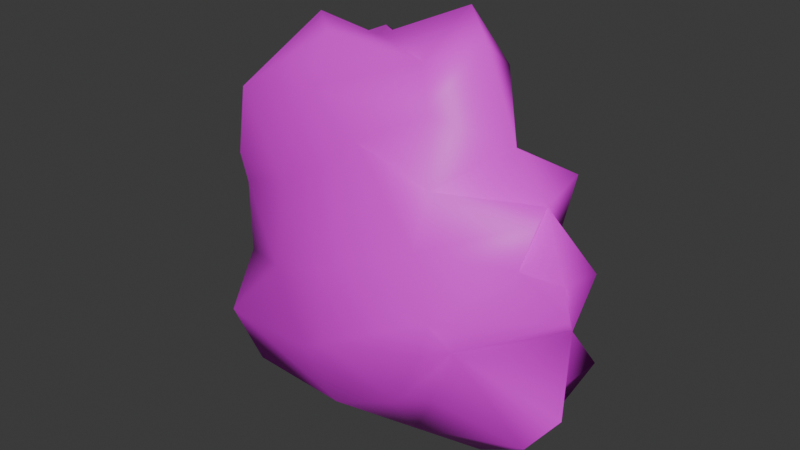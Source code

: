 # Source: blite.blend  (saved by Blender 4.0.36; exported with 4.5.12 LTS)
import bpy
from mathutils import Matrix  # noqa: F401  (used for matrix-valued properties, if any)

bpy.ops.wm.read_factory_settings(use_empty=True)
scene = bpy.context.scene
scene.name = 'Scene'

# ---- collections
col_collection = bpy.data.collections.new('Collection'); scene.collection.children.link(col_collection)

# ---- images (referenced by path relative to the original .blend; pixels are not part of the script)
import os
ASSET_DIR = os.environ.get("B2B_ASSET_DIR", "")  # directory of the original .blend (textures are referenced by path, not embedded)
HERE = os.path.dirname(os.path.abspath(__file__))  # packed textures are extracted next to this script under _unpacked/

def load_image(name, relpath, width, height, colorspace="sRGB"):
    """Load a texture the original file referenced (path relative to the .blend, or extracted next to this script)."""
    p = next((c for c in (os.path.join(HERE, relpath), os.path.join(ASSET_DIR, relpath)) if relpath and os.path.exists(c)), "")
    if p:
        img = bpy.data.images.load(p, check_existing=True)
        img.name = name
    else:  # same state as the original file: an image datablock whose file is absent (Cycles renders it pink)
        img = bpy.data.images.new(name, width, height)
        img.source = "FILE"
        img.filepath = "//" + (relpath or name)
    img.colorspace_settings.name = colorspace
    return img
img_untitled_001 = load_image('Untitled.001', '.', 1024, 1024, 'sRGB')

# ---- materials (node trees are filled in below, after node groups)
mat_material_005 = bpy.data.materials.new('Material.005')
mat_material_005.use_transparent_shadow = False
mat_material_005.diffuse_color = (0.2055, 0.02539, 0.8002, 1.0)
mat_material_005.roughness = 0.5

# ---- material node trees
mat_material_005.use_nodes = True; mat_material_005.node_tree.nodes.clear()
_N = mat_material_005.node_tree.nodes; _L = mat_material_005.node_tree.links
n0 = _N.new('ShaderNodeBsdfPrincipled'); n0.name = 'Principled BSDF'; n0.location = (10, 300)
n0.inputs[3].default_value = 1.45
n1 = _N.new('ShaderNodeOutputMaterial'); n1.name = 'Material Output'; n1.location = (300, 300)
n2 = _N.new('ShaderNodeNormalMap'); n2.name = 'Normal Map'; n2.location = (-300, -300)
n2.label = 'Normal/Map'
n2.inputs[0].default_value = 0.0
n3 = _N.new('ShaderNodeTexImage'); n3.name = 'Image Texture'; n3.location = (-300, 600)
n3.image = img_untitled_001
_L.new(n0.outputs[0], n1.inputs[0])
_L.new(n2.outputs[0], n0.inputs[5])
_L.new(n3.outputs[0], n0.inputs[0])
n1.is_active_output = True

# ---- world
world_world = bpy.data.worlds.new('World'); scene.world = world_world
world_world.use_nodes = True; world_world.node_tree.nodes.clear()
_N = world_world.node_tree.nodes; _L = world_world.node_tree.links
n0 = _N.new('ShaderNodeOutputWorld'); n0.name = 'World Output'; n0.location = (300, 300)
n1 = _N.new('ShaderNodeBackground'); n1.name = 'Background'; n1.location = (10, 300)
n1.inputs[0].default_value = (0.05088, 0.05088, 0.05088, 1.0)
_L.new(n1.outputs[0], n0.inputs[0])
n0.is_active_output = True
world_world.color = (0.05088, 0.05088, 0.05088)
world_world.use_sun_shadow = False
world_world.sun_shadow_jitter_overblur = 0.0

# ---- meshes
me_icosphere = bpy.data.meshes.new('Icosphere')
me_icosphere.from_pydata([(-0.8405, -0.232, 0.7007), (-0.9257, -0.2958, -0.311), (0.7047, 0.2106, 0.9331), (-0.4954, 0.4123, 1.222), (-0.7492, 0.3903, 0.09135), (1.161, 0.07282, -0.1794), (0.1223, 0.4926, 0.1548), (-0.4421, -0.3789, 0.1864), (-0.02297, -0.3798, -0.5152), (1.058, 0.004466, -0.3872), (-0.6742, 0.1859, 1.187), (-0.8556, 0.1133, -0.08355), (-0.8431, 0.1785, 0.455), (-0.7097, 0.3805, 0.7815), (0.3867, 0.3252, 0.7681), (0.6937, 0.5042, 0.1703), (-0.2731, 0.5527, 0.04279), (0.0001967, 0.5884, -0.1278), (1.041, -0.2701, 0.6403), (1.033, 0.2133, 0.9564), (-1.076, -0.1017, -0.3531), (-0.2685, 0.1202, -0.452), (-0.125, 0.299, 1.053), (-0.5957, 0.3917, 1.072), (0.1585, -0.3856, 1.079), (-0.847, -0.1792, 0.4997), (-0.1333, 0.1251, 1.428), (0.09361, 0.04934, -0.4886), (0.5403, 0.3779, 1.013), (-0.2093, 0.6217, -0.1166), (-0.3198, 0.4411, -0.4271), (1.249, 0.08062, 0.5519), (1.17, 0.0391, 0.2209), (-0.9962, 0.1696, 0.1269), (-0.4222, 0.01314, 1.526), (0.8078, -0.452, 0.19), (-0.1775, -0.4542, -0.1883), (-0.2772, -0.4446, 0.7463), (-0.2132, -0.3501, 1.251), (-0.1716, 0.3571, 1.29), (-0.2654, 0.4108, 1.338), (-0.3825, 0.4263, 1.326), (-0.01962, -0.4976, 0.3708), (0.4012, -0.186, 1.483), (-0.9354, 0.02487, 0.9736), (0.3625, -0.164, -0.6338), (-0.3102, 0.3557, 1.137), (-0.8712, 0.4591, 0.5012), (-0.0261, 0.1248, -0.4855), (0.4123, 0.5527, 0.1971), (-0.3394, 0.467, 0.7899), (-0.7272, 0.5693, -0.1341), (-0.07983, 0.2351, -0.355), (-0.193, -0.1786, 1.511), (-0.6541, 0.3722, 1.282), (-0.5437, 0.02673, -0.528), (0.8718, 0.1684, 0.1469), (0.5265, 0.1078, -0.3217), (-0.313, 0.4517, -0.1637), (-0.6172, 0.3613, -0.2383), (-0.04623, 0.4864, 0.8234), (0.7741, 0.3595, 0.6511), (0.6815, 0.3474, 0.4435), (0.9096, 0.02741, -0.5376), (-0.6492, -0.05151, -0.2662), (-0.8804, 0.3056, -0.3357), (0.03697, 0.3679, 1.436), (0.4336, 0.1419, 1.684), (1.022, 0.09737, 0.6715), (-0.5138, 0.1274, -0.3526), (-1.013, -0.007248, 0.248), (-0.2709, 0.1204, 1.414), (1.211, -0.06743, -0.2386), (1.116, -0.2474, -0.3484), (0.7376, -0.5545, 0.367), (0.7186, -0.6116, 0.1995), (0.09131, -0.5845, 0.0111), (1.263, -0.1541, 0.4001), (0.646, -0.005515, 1.55), (-0.8998, -0.1247, 1.043), (-0.7919, 0.06885, 1.225), (-0.006158, -0.2383, -0.5026), (-0.7767, -0.001366, 0.6907), (-0.9011, 0.0834, -0.3466), (0.7187, -0.04328, -0.6756), (-0.05961, 0.3388, 0.9645), (0.6329, 0.193, -0.03423), (0.454, 0.4775, -0.3263), (-0.1442, 0.6605, 0.1468), (-0.4622, 0.5694, 0.621), (-0.6337, 0.5189, 1.036), (-0.08002, 0.5947, 0.4997), (0.1095, 0.538, 0.9383), (0.2409, 0.3514, 0.492), (-0.834, 0.3016, -0.1344), (-0.67, 0.185, 0.9113), (-0.1471, 0.3296, 1.186), (0.5557, 0.2122, 1.122), (1.255, 0.1362, 0.02539), (-0.1768, 0.08806, -0.7745), (-0.3306, -0.2298, -0.4838), (-0.6683, -0.3231, -0.5311), (-0.8778, -0.1483, 0.05041), (-0.4445, 0.2165, 1.325), (0.799, 0.03099, 1.09), (1.032, -0.03902, 0.8805), (1.095, -0.2119, 0.8819), (0.628, -0.3589, -0.2193), (0.4808, -0.4882, -0.2236), (0.5125, -0.2888, 1.278), (0.649, -0.5603, 0.7168), (0.5742, -0.3376, 0.9272), (0.2517, 0.2459, 1.449), (0.5822, 0.2624, 1.388), (0.9629, 0.2569, 0.7385), (-0.4907, 0.3509, 1.288), (-0.8901, 0.3207, 0.7007), (-0.3971, 0.4403, 0.4151), (-0.5664, 0.414, 0.4218), (0.2646, 0.4206, -0.5325), (0.3468, 0.3808, -0.01741), (1.139, 0.005762, -0.1211), (1.164, -0.04991, 0.5046), (0.2743, 0.3393, 0.961), (-0.9903, 0.3289, -0.01285), (-0.7532, 0.1373, -0.2908), (-0.238, -0.02869, -0.7175), (-0.3051, 0.3858, 1.385), (-0.2476, 0.4043, 1.354), (-0.3244, 0.4213, 1.341), (-0.1995, 0.3789, 1.345), (-0.4393, 0.4221, 1.283), (-0.2568, 0.375, 1.237), (-0.2781, 0.3858, 1.277)], [], [(42, 110, 24), (24, 37, 42), (7, 42, 37), (76, 42, 7), (43, 109, 78), (104, 109, 111), (79, 44, 0), (34, 79, 53), (80, 79, 34), (45, 8, 81), (31, 122, 32), (105, 122, 31), (43, 67, 26), (1, 20, 64), (45, 84, 73), (84, 45, 27), (2, 114, 14), (114, 61, 14), (22, 85, 46), (85, 22, 123), (60, 50, 85), (118, 47, 13), (48, 21, 52), (30, 21, 59), (30, 52, 21), (52, 30, 58), (9, 56, 5), (56, 86, 15), (15, 86, 120), (57, 87, 86), (48, 119, 57), (119, 120, 87), (52, 120, 119), (52, 58, 17), (58, 30, 59), (29, 58, 16), (51, 58, 59), (58, 51, 16), (16, 117, 88), (117, 91, 88), (20, 102, 11, 83), (118, 89, 117), (89, 118, 50), (90, 23, 50), (50, 60, 91), (123, 92, 85), (14, 28, 2), (14, 123, 28), (49, 62, 15), (61, 62, 14), (68, 62, 61), (68, 56, 62), (62, 56, 15), (57, 84, 27), (57, 27, 48), (69, 21, 55), (21, 69, 59), (65, 125, 11), (59, 69, 65), (69, 125, 65), (33, 124, 11), (4, 94, 124), (4, 47, 118), (12, 47, 4), (82, 116, 12), (13, 116, 95), (10, 54, 95), (23, 54, 3), (95, 23, 13), (127, 103, 26), (112, 66, 26), (112, 113, 97), (97, 28, 123), (105, 68, 19), (68, 114, 19), (61, 114, 68), (31, 68, 105), (48, 99, 21), (81, 99, 27), (8, 100, 81), (69, 55, 64), (101, 100, 8), (101, 64, 55), (124, 94, 11), (4, 124, 12), (102, 70, 33), (94, 65, 11), (25, 70, 102), (82, 25, 0), (12, 70, 82), (128, 130, 127), (40, 132, 128), (80, 34, 71), (26, 53, 43), (71, 34, 26), (2, 104, 19), (106, 105, 111), (105, 106, 18), (121, 98, 32), (72, 73, 9), (73, 107, 45), (9, 73, 84), (45, 108, 8), (76, 36, 108), (36, 76, 7), (1, 36, 7), (102, 1, 7), (7, 25, 102), (37, 25, 7), (79, 38, 53), (38, 37, 24), (109, 38, 24), (107, 108, 45), (35, 75, 108), (76, 74, 42), (108, 75, 76), (111, 109, 24), (18, 110, 74), (110, 106, 111), (88, 91, 6), (17, 29, 16), (16, 88, 17), (49, 15, 120), (67, 112, 26), (46, 132, 22), (23, 90, 13), (113, 67, 78), (112, 67, 113), (19, 114, 2), (26, 66, 39), (127, 115, 103), (115, 131, 3), (40, 133, 129), (4, 118, 51), (47, 116, 13), (13, 90, 50), (93, 49, 6), (29, 17, 58), (17, 120, 52), (120, 86, 87), (5, 98, 121), (72, 121, 32), (5, 121, 9), (121, 72, 9), (84, 63, 9), (122, 77, 32), (66, 97, 123), (33, 70, 12), (125, 83, 11), (99, 126, 21), (126, 100, 21), (127, 129, 41), (130, 127, 26), (110, 42, 74), (18, 74, 77), (35, 77, 74), (32, 77, 35), (104, 78, 109), (79, 80, 44), (10, 44, 80), (102, 20, 1), (122, 105, 18, 77), (27, 45, 81), (44, 10, 95, 82), (43, 78, 67), (0, 44, 82), (23, 3, 46, 85), (20, 83, 64), (118, 117, 16, 51), (50, 23, 85), (63, 57, 86, 9), (9, 86, 56), (57, 119, 87), (52, 119, 48), (88, 6, 17), (4, 51, 59), (91, 117, 50), (50, 117, 89), (13, 50, 118), (14, 93, 60), (6, 91, 93), (93, 91, 60), (85, 92, 60), (60, 92, 14), (14, 92, 123), (14, 62, 93), (49, 93, 62), (68, 32, 56), (32, 98, 56), (96, 66, 123, 22), (57, 63, 84), (4, 59, 94), (65, 94, 59), (12, 116, 47), (82, 95, 116), (95, 54, 23), (97, 113, 104, 2), (66, 96, 39), (26, 103, 71), (78, 104, 113), (39, 130, 132, 96), (2, 28, 97), (68, 31, 32), (5, 56, 98), (125, 69, 64), (27, 99, 48), (81, 126, 99), (81, 100, 126), (64, 101, 1), (55, 100, 101), (12, 124, 33), (11, 102, 33), (82, 70, 25), (10, 103, 54), (10, 71, 103), (128, 132, 130), (132, 22, 96), (3, 54, 103, 24), (1, 101, 8, 36), (10, 80, 71), (26, 34, 53), (105, 19, 104), (111, 105, 104), (32, 35, 72), (35, 73, 72), (35, 107, 73), (8, 108, 36), (37, 38, 79, 0), (37, 0, 25), (38, 109, 43, 53), (132, 46, 3, 131), (35, 108, 107), (35, 74, 75), (76, 75, 74), (110, 111, 24), (18, 106, 110), (132, 131, 41, 129), (41, 131, 115, 127), (132, 129, 40), (46, 3, 131, 133), (133, 131, 41, 129), (133, 130, 39, 96), (40, 128, 133), (130, 133, 128), (96, 22, 46, 133), (127, 128, 40, 129), (120, 17, 6), (49, 120, 6), (112, 97, 66), (125, 64, 83), (21, 100, 55), (39, 130, 26)])
me_icosphere.polygons.foreach_set('use_smooth', [True] * 252)
_uv = me_icosphere.uv_layers.new(name='UVMap')
_uv.uv.foreach_set('vector', [0.2274, 0.5318, 0.311, 0.6256, 0.2166, 0.6208, 0.229, 0.6241, 0.1961, 0.58, 0.2398, 0.5351, 0.1883, 0.4635, 0.2308, 0.5197, 0.1871, 0.5647, 0.7611, 0.2026, 0.7223, 0.2433, 0.7143, 0.1649, 0.5904, 0.6304, 0.5905, 0.6073, 0.6344, 0.6202, 0.5704, 0.2403, 0.5594, 0.294, 0.5572, 0.2063, -0.005353, 0.4146, -0.04223, 0.3787, 0.03449, 0.3892, 0.02753, 0.4553, 0.0639, 0.4031, 0.04121, 0.5496, -0.06455, 0.5312, -0.01017, 0.5057, -0.04654, 0.558, 0.5601, 0.5931, 0.5733, 0.6439, 0.5382, 0.6541, 0.7442, 0.7805, 0.7858, 0.8259, 0.7326, 0.8618, 0.838, 0.7733, 0.8069, 0.813, 0.7654, 0.7676, 0.6038, 0.2021, 0.6414, 0.1677, 0.6679, 0.2793, 0.326, 0.3611, 0.2943, 0.4024, 0.2931, 0.3268, -0.001976, 0.2445, -0.04205, 0.1856, 0.008043, 0.1201, 0.635, 0.4397, 0.6224, 0.5135, 0.5797, 0.5314, 0.01655, 0.7169, 0.02476, 0.6518, 0.04635, 0.7379, 0.02845, 0.6455, 0.04488, 0.6603, 0.05003, 0.7315, 0.3747, 0.7215, 0.3641, 0.7187, 0.3765, 0.6895, 0.6621, 0.6351, 0.6716, 0.6527, 0.6355, 0.6354, 0.667, 0.6014, 0.6954, 0.6071, 0.6676, 0.6284, 0.7405, 0.892, 0.7933, 0.8398, 0.7955, 0.9173, 0.314, 0.1793, 0.3043, 0.2317, 0.291, 0.1963, 0.1565, 0.1944, 0.2328, 0.2078, 0.2016, 0.2396, 0.1702, 0.1986, 0.2333, 0.1767, 0.2465, 0.212, 0.3378, 0.6946, 0.3261, 0.6115, 0.3795, 0.6842, 0.4394, 0.5678, 0.4443, 0.5335, 0.4609, 0.5714, 0.9307, 0.3023, 0.9113, 0.3046, 0.9294, 0.2152, 0.9219, 0.232, 0.9037, 0.3215, 0.8536, 0.3019, 0.321, 0.6845, 0.3729, 0.6465, 0.326, 0.7297, 0.2854, 0.6168, 0.3347, 0.5949, 0.3117, 0.6687, 0.8093, -0.0311, 0.7288, 0.04844, 0.7671, -0.04348, 0.8111, 0.07392, 0.7234, 0.07404, 0.804, -0.005505, 0.5197, 0.8763, 0.4841, 0.8879, 0.4838, 0.8081, 0.6734, 0.2003, 0.7375, 0.2806, 0.6577, 0.2347, 0.828, 0.2151, 0.77, 0.2169, 0.7724, 0.177, 0.5498, 0.5667, 0.5506, 0.6567, 0.526, 0.652, 0.7072, 0.1034, 0.7116, 0.001127, 0.7423, 0.1163, 0.7023, 0.08513, 0.6701, 0.05533, 0.763, 0.06514, 0.6314, 0.06135, 0.671, 0.0109, 0.7243, 0.07116, 0.721, 0.3795, 0.7291, 0.2818, 0.7521, 0.287, 0.7452, 0.3454, 0.9191, 0.6586, 0.9343, 0.5945, 0.9366, 0.6707, 0.9957, 0.4742, 0.9806, 0.5382, 0.9631, 0.5261, 0.5919, 0.4729, 0.5911, 0.5474, 0.554, 0.5586, 0.4165, 0.02516, 0.4245, 0.03785, 0.3571, 0.0113, 0.7557, 0.3596, 0.7932, 0.305, 0.7974, 0.3664, 0.9557, 0.2204, 0.9689, 0.1661, 0.9703, 0.2288, 0.9632, 0.2776, 0.9413, 0.2644, 0.9764, 0.2233, 0.3587, 0.1515, 0.4109, 0.1666, 0.3385, 0.1787, 0.02351, 0.6758, 0.06098, 0.6991, 0.02866, 0.747, 0.9534, 0.3201, 0.9341, 0.285, 0.9551, 0.2625, 0.4768, 0.1709, 0.4408, 0.1917, 0.4514, 0.1325, 0.3852, 0.1307, 0.3746, 0.1899, 0.3128, 0.1428, 0.5516, 0.8512, 0.5725, 0.7834, 0.5903, 0.8733, 0.294, 0.1305, 0.3015, 0.1827, 0.2862, 0.2015, 0.9599, 0.757, 0.9367, 0.7441, 0.958, 0.6995, 0.3035, 0.1986, 0.2959, 0.2334, 0.2722, 0.2304, 0.3225, 0.395, 0.3498, 0.475, 0.3225, 0.5024, 0.2895, 0.2313, 0.3133, 0.2343, 0.2515, 0.3222, 0.2087, 0.362, 0.2062, 0.3903, 0.1468, 0.4499, 0.7374, 0.4897, 0.7623, 0.4434, 0.7725, 0.5017, 0.836, 0.8551, 0.8091, 0.8435, 0.8507, 0.765, 0.7185, 0.8838, 0.8016, 0.8593, 0.7489, 0.9115, 0.9053, 0.6265, 0.9414, 0.5486, 0.9433, 0.6347, 0.4719, 0.4061, 0.5414, 0.3803, 0.4985, 0.4293, 0.4472, 0.3471, 0.4824, 0.3723, 0.4188, 0.3536, 0.1893, 0.7059, 0.1977, 0.6396, 0.204, 0.723, 0.02911, 0.8774, -0.0009427, 0.9071, -0.004036, 0.8728, 0.4441, 0.3459, 0.4511, 0.3083, 0.4725, 0.3394, 0.412, 0.5725, 0.5328, 0.4786, 0.5579, 0.5344, 0.8608, 0.07375, 0.8593, 0.02097, 0.9127, 0.04783, 0.9256, 0.9585, 0.9383, 0.9071, 0.9839, 0.9585, 0.8284, 0.8839, 0.8326, 0.8284, 0.8897, 0.8834, 0.9678, 0.4363, 0.9751, 0.4124, 0.9857, 0.4418, 0.9875, 0.393, 1.007, 0.388, 0.9981, 0.4224, 0.7703, 0.3391, 0.8014, 0.3012, 0.8054, 0.365, 0.9198, 0.2134, 0.8706, 0.2506, 0.8568, 0.2092, 0.6196, 0.8499, 0.6218, 0.7826, 0.6486, 0.8524, 0.1396, 0.7517, 0.06041, 0.7206, 0.1471, 0.6949, 0.2047, 0.7575, 0.2147, 0.7564, 0.2356, 0.7212, 0.3225, 0.8506, 0.3456, 0.8191, 0.3624, 0.8749, 0.1254, 0.8514, 0.1823, 0.8101, 0.1996, 0.8284, 0.06851, 0.8648, 0.06926, 0.8223, 0.0654, 0.7948, 0.8618, 0.6316, 0.8906, 0.6826, 0.8612, 0.6954, 0.2753, 0.6437, 0.2602, 0.7148, 0.2228, 0.6265, 0.8646, -0.0007478, 0.8635, -0.0539, 0.8859, -0.09219, 0.6844, 0.7465, 0.7109, 0.6496, 0.7118, 0.7586, 0.4653, 0.4839, 0.5244, 0.531, 0.4636, 0.5453, 0.8137, 0.1259, 0.8204, 0.1034, 0.8262, 0.1359, 0.4322, 0.4191, 0.4565, 0.4797, 0.4056, 0.3958, 0.1443, 0.7793, 0.1371, 0.784, 0.14, 0.7789, 0.09167, 0.79, 0.09025, 0.8071, 0.08739, 0.7896, 0.3242, 0.861, 0.2981, 0.7907, 0.3366, 0.785, 0.9879, 0.804, 0.9658, 0.8498, 0.9639, 0.7928, 0.3579, 0.4306, 0.3731, 0.3933, 0.3489, 0.4771, 0.8611, 0.2255, 0.8385, 0.2178, 0.8565, 0.1459, 0.5941, 0.4529, 0.6272, 0.5367, 0.6208, 0.5624, 0.8743, 0.5166, 0.9166, 0.5397, 0.8667, 0.559, 0.3691, 0.7805, 0.4079, 0.7089, 0.4084, 0.7896, 0.00682, 0.06831, 0.03301, 0.1098, 0.01826, 0.1105, 0.01561, 0.1375, 0.08798, 0.1957, 0.005588, 0.262, 0.03625, 0.1179, 0.051, 0.1172, 0.0009104, 0.1827, 0.005081, 0.2472, 0.08822, 0.2121, 0.05868, 0.315, 0.5022, 0.8144, 0.4898, 0.8275, 0.5051, 0.7573, 0.7505, 0.1644, 0.7625, 0.1975, 0.7158, 0.1599, 0.2023, 0.4206, 0.2059, 0.3059, 0.2486, 0.3005, 0.5817, 0.114, 0.5526, 0.1724, 0.5466, 0.04682, 0.8036, 0.5046, 0.7779, 0.5504, 0.788, 0.4747, 0.8214, 0.5746, 0.7727, 0.5596, 0.7984, 0.5138, 0.05313, 0.4789, 0.07508, 0.6013, 0.03044, 0.6254, 0.1053, 0.6107, 0.1672, 0.572, 0.173, 0.6326, 0.649, 0.3714, 0.6385, 0.4392, 0.6137, 0.3827, 0.9073, 0.3056, 0.8904, 0.2847, 0.925, 0.2661, 0.9945, -2.714e-05, 0.9812, 0.017, 0.9785, -0.03579, 0.26, 0.4786, 0.3404, 0.599, 0.2361, 0.5422, 0.3083, 0.4756, 0.3452, 0.5183, 0.2648, 0.4618, 0.5969, 0.2941, 0.6842, 0.3037, 0.6121, 0.3608, 0.69, 0.4255, 0.686, 0.4542, 0.6832, 0.419, 0.5479, 0.3913, 0.5624, 0.2893, 0.5891, 0.3988, 0.199, 0.6173, 0.1977, 0.7011, 0.1443, 0.6972, 0.7738, 0.2203, 0.7802, 0.2644, 0.7245, 0.2263, 0.6164, 0.8615, 0.6054, 0.8037, 0.6542, 0.8292, 0.8655, 0.2912, 0.9218, 0.2693, 0.8536, 0.3392, 0.724, 0.514, 0.7568, 0.5875, 0.7226, 0.6386, 0.4201, 0.7437, 0.4342, 0.7413, 0.4183, 0.7758, 0.5182, 0.2552, 0.5573, 0.2283, 0.5396, 0.2863, 0.5042, 0.8392, 0.5146, 0.8928, 0.4701, 0.885, 0.4957, 0.8513, 0.4724, 0.9049, 0.4621, 0.8513, 0.8408, 0.1756, 0.869, 0.2089, 0.8454, 0.2551, 0.9412, 0.08214, 0.8878, 0.05527, 0.941, 0.05297, 0.4069, 0.7502, 0.6905, 0.3216, 0.6983, 0.336, 0.9055, -0.01873, 0.8976, -0.02259, 0.8974, -0.03293, 0.4588, 0.7214, 0.4495, 0.727, 0.4563, 0.7135, 0.6145, 0.1355, 0.6061, 0.09772, 0.6432, 0.1512, 0.8689, 0.3832, 0.8902, 0.4275, 0.8647, 0.4562, 0.1957, 0.8098, 0.2231, 0.7575, 0.2284, 0.8443, 0.4501, 0.8463, 0.461, 0.7872, 0.4903, 0.8415, 0.07573, 0.9296, 0.108, 0.9096, 0.108, 0.9589, 0.4147, 0.7324, 0.4137, 0.782, 0.3609, 0.7488, 0.9831, 0.7887, 0.9478, 0.7821, 0.9853, 0.7137, 0.8731, -0.0267, 0.8873, -0.09976, 0.8876, -0.01604, 0.9376, 0.4746, 0.9657, 0.523, 0.9408, 0.5594, 0.9944, -0.08643, 0.9793, -0.04974, 0.9528, -0.09158, 0.9438, 0.4942, 0.9158, 0.4458, 0.9594, 0.4443, 0.6478, 0.9487, 0.6174, 0.9707, 0.574, 0.9458, 0.303, 0.906, 0.2487, 0.886, 0.303, 0.8439, 0.4521, 0.5375, 0.4914, 0.6546, 0.4452, 0.6464, -0.06187, 0.7204, -0.03, 0.7711, -0.06482, 0.8095, 0.7559, 0.774, 0.7822, 0.6973, 0.7839, 0.7975, 0.5736, 0.7704, 0.5965, 0.7859, 0.6003, 0.8403, 0.604, 0.7754, 0.645, 0.8363, 0.6078, 0.8297, -2.15, 2.396, -2.56, 2.724, -2.369, 2.677, 0.4256, 0.7265, 0.4334, 0.7189, 0.438, 0.7449, 0.3218, 0.6193, 0.2383, 0.5255, 0.3426, 0.5822, 0.196, 0.03242, 0.1882, 0.07315, 0.1247, -0.02577, 0.134, 0.1314, 0.108, -0.001157, 0.1715, 0.09776, 0.08965, 0.08382, 0.1112, 0.02224, 0.1372, 0.1548, 0.6143, 0.4921, 0.632, 0.5848, 0.5881, 0.5719, -0.01355, 0.4344, -0.06793, 0.4599, -0.05043, 0.3986, 0.06401, 0.5221, 0.07076, 0.4541, 0.05326, 0.5154, 0.7078, 0.292, 0.7159, 0.398, 0.6999, 0.3857, 0.9283, 0.6221, 0.9192, 0.6151, 0.9509, 0.6333, 0.943, 0.6362, 0.5791, 0.5378, 0.6218, 0.5199, 0.5999, 0.581, 0.2579, 0.8849, 0.2591, 0.8206, 0.2926, 0.8229, 0.3026, 0.8573, 0.5951, 0.1826, 0.599, 0.1206, 0.6327, 0.1483, 0.9169, 0.8252, 0.9179, 0.746, 0.9365, 0.8244, 0.388, 0.7578, 0.4124, 0.7245, 0.4104, 0.7541, 0.3982, 0.7853, 0.2773, 0.3849, 0.244, 0.3587, 0.2761, 0.3093, 0.5835, 0.09961, 0.5949, 0.07484, 0.6281, 0.1005, 0.6189, 0.1606, 0.7077, 0.6308, 0.7191, 0.6556, 0.6799, 0.6522, 0.4042, 0.6447, 0.3856, 0.5562, 0.4073, 0.5283, 0.4363, 0.6152, 0.4268, 0.5636, 0.4024, 0.5404, 0.4318, 0.5293, 0.3264, 0.6882, 0.3494, 0.6145, 0.3783, 0.6503, 0.2762, 0.1892, 0.2666, 0.1289, 0.2992, 0.1721, 0.1951, 0.6195, 0.1405, 0.6994, 0.1271, 0.6264, 0.2294, 0.715, 0.2413, 0.6404, 0.2459, 0.7165, 0.6482, -0.002761, 0.6086, 0.04768, 0.5962, -0.002881, 0.5243, 0.6199, 0.4787, 0.6355, 0.4857, 0.5592, 0.6907, 0.9906, 0.6543, 0.9739, 0.676, 0.957, 0.4752, 0.08823, 0.4293, 0.1014, 0.4463, 0.03418, 0.3687, 0.07438, 0.3558, -0.02192, 0.4062, 0.07184, 0.3936, 0.06179, 0.3432, -0.03197, 0.4106, -0.005417, 0.6267, 0.6324, 0.5702, 0.6139, 0.6261, 0.6054, 0.4561, -0.03101, 0.4709, -0.06997, 0.485, 0.02304, 0.44, 0.01217, 0.4258, -0.08083, 0.455, -0.002698, 0.476, 0.1082, 0.4513, 0.1702, 0.4301, 0.1214, 0.3768, 0.1587, 0.4078, 0.125, 0.4291, 0.1739, 0.4715, 0.1873, 0.4641, 0.2415, 0.4355, 0.2081, 0.4347, 0.2765, 0.3978, 0.3192, 0.4062, 0.2431, 0.6633, 0.7129, 0.611, 0.759, 0.6346, 0.6745, 0.6722, 0.6909, 0.5465, 0.8594, 0.537, 0.8135, 0.5674, 0.7915, 0.8395, 0.8424, 0.8116, 0.8241, 0.8125, 0.8309, 0.761, 0.6328, 0.7346, 0.7297, 0.7048, 0.7138, 0.9064, 0.6215, 0.9154, 0.5563, 0.9425, 0.5437, 0.4675, 0.3931, 0.4733, 0.3485, 0.5369, 0.3672, 0.1837, 0.8587, 0.1774, 0.7753, 0.1847, 0.8277, 0.777, 0.7576, 0.8033, 0.8166, 0.7475, 0.7796, 0.7558, 0.7319, 0.6186, 0.7663, 0.6723, 0.7193, 0.6664, 0.7395, 0.6838, 0.4517, 0.6587, 0.3958, 0.6918, 0.421, 0.8087, 0.8634, 0.7879, 0.8122, 0.8584, 0.8625, 0.05142, 0.8225, 0.051, 0.8155, 0.06197, 0.8289, 0.05488, 0.8358, 0.7843, 0.7585, 0.8188, 0.7717, 0.8002, 0.7794, 0.8736, 0.186, 0.9228, 0.1488, 0.9255, 0.2353, 0.8049, 0.2, 0.7939, 0.2182, 0.7945, 0.1388, 0.2681, 0.2637, 0.2705, 0.2354, 0.2968, 0.2688, 0.6279, 0.8572, 0.6404, 0.7741, 0.6382, 0.8414, 0.1396, 0.7739, 0.0572, 0.7628, 0.06036, 0.7428, 0.09174, 0.7846, 0.07078, 0.8197, 0.009374, 0.7735, 0.8924, 0.6191, 0.9057, 0.5411, 0.922, 0.5821, 0.04311, 0.796, 0.1031, 0.8246, 0.04622, 0.8659, 0.245, 0.6344, 0.2823, 0.7228, 0.2539, 0.7048, 0.8999, 0.03311, 0.867, 0.04003, 0.8884, -0.05141, 0.4625, 0.4233, 0.5134, 0.5072, 0.4543, 0.4601, 0.6965, 0.292, 0.6609, 0.3278, 0.6248, 0.288, 0.6212, 0.3172, 0.6187, 0.3781, 0.5856, 0.353, 0.06986, 0.7986, 0.07273, 0.8161, 0.06274, 0.8033, 0.05866, 0.8276, 0.0639, 0.8532, 0.05487, 0.8366, 0.435, 0.3402, 0.4573, 0.3103, 0.4656, 0.3455, 0.4429, 0.5161, 0.1856, 0.441, 0.1324, 0.4639, 0.08765, 0.3468, 0.1824, 0.3153, 0.414, 0.8721, 0.3743, 0.8761, 0.3867, 0.8002, 0.3439, 0.4441, 0.3681, 0.3603, 0.361, 0.4574, 0.9561, 0.1523, 0.9771, 0.125, 0.9836, 0.1702, 0.5588, 0.5303, 0.6492, 0.4895, 0.631, 0.5264, 0.1005, 0.0346, 0.148, 0.1056, 0.01371, 0.05218, 0.1156, 0.08773, 0.007446, 0.0758, -0.01875, 0.03434, 0.147, 0.1403, 0.1113, 0.1866, 0.0389, 0.1284, 0.07805, 0.3403, 0.1076, 0.2374, 0.1757, 0.3136, 0.1545, 0.5503, 0.0947, 0.5923, 0.07227, 0.4691, 0.1134, 0.446, 0.8309, 0.561, 0.7619, 0.5757, 0.7821, 0.5459, 0.6543, 0.4255, 0.6572, 0.3438, 0.6924, 0.3392, 0.7087, 0.4148, 0.4363, 0.7396, 0.4212, 0.7428, 0.4246, 0.7095, 0.4357, 0.7098, 0.1601, 0.1103, 0.1251, 0.1877, 0.1244, 0.1565, 0.1481, 0.1403, 0.1857, 0.1067, 0.1613, 0.1414, 0.2565, 0.507, 0.337, 0.5635, 0.3369, 0.6274, 0.5591, 0.4004, 0.6003, 0.4079, 0.6082, 0.4601, 0.2067, 0.05188, 0.2321, -0.008417, 0.2357, 0.07095, 0.4403, 0.7366, 0.4435, 0.7035, 0.4532, 0.705, 0.4569, 0.7117, 0.8923, 0.001158, 0.8921, -0.006565, 0.9002, -0.007257, 0.8973, 0.01365, 0.4407, 0.7369, 0.4545, 0.7145, 0.4569, 0.7224, 0.4211, 0.7419, 0.423, 0.7096, 0.4347, 0.7095, 0.4423, 0.7305, 0.4482, 0.7253, 0.4456, 0.6999, 0.455, 0.7017, 0.4588, 0.7085, 0.4329, 0.7312, 0.4487, 0.7325, 0.4435, 0.7415, 0.4306, 0.7556, 0.4474, 0.7064, 0.4506, 0.7069, 0.4381, 0.712, 0.4547, 0.7216, 0.4404, 0.7194, 0.453, 0.7144, 0.4335, 0.7574, 0.416, 0.7744, 0.4175, 0.7425, 0.4388, 0.7312, -1.494, 1.787, -1.998, 2.081, -2.113, 2.154, -1.976, 2.085, 0.08542, 0.7187, 0.1103, 0.6473, 0.1237, 0.7203, 0.6981, 0.8075, 0.7017, 0.8801, 0.6625, 0.88, 0.4673, 0.562, 0.4691, 0.6349, 0.4298, 0.5178, 0.1821, 0.7457, 0.1974, 0.7534, 0.1832, 0.8243, 0.7568, 0.8696, 0.7958, 0.8696, 0.7725, 0.9504, 0.4312, 0.7251, 0.4325, 0.7179, 0.4449, 0.7363])
me_icosphere.materials.append(mat_material_005)
me_icosphere.update()
me_icosphere.normals_split_custom_set([tuple(v) for v in zip(*[iter([-0.1445, -0.9824, 0.1183, 0.1335, -0.9487, 0.2866, -0.00205, -0.9647, 0.2635, -0.00205, -0.9647, 0.2635, -0.2651, -0.9585, 0.1051, -0.1445, -0.9824, 0.1183, -0.3677, -0.9281, 0.05751, -0.1445, -0.9824, 0.1183, -0.2651, -0.9585, 0.1051, -0.1469, -0.9884, -0.03964, -0.1445, -0.9824, 0.1183, -0.3677, -0.9281, 0.05751, -0.01769, -0.5741, 0.8186, 0.3493, -0.8543, 0.3849, 0.7988, -0.2444, 0.5497, 0.8481, -0.1263, 0.5146, 0.3493, -0.8543, 0.3849, 0.401, -0.6549, 0.6405, -0.4951, -0.7653, 0.4113, -0.8482, 0.515, -0.124, -0.555, -0.828, 0.07939, -0.4343, -0.07863, 0.8973, -0.4951, -0.7653, 0.4113, -0.1609, -0.6027, 0.7816, -0.6031, 0.4136, 0.682, -0.4951, -0.7653, 0.4113, -0.4343, -0.07863, 0.8973, 0.07986, -0.5971, -0.7982, -0.04197, -0.8542, -0.5183, 0.07411, -0.2417, -0.9675, 0.8185, 0.5251, 0.2329, 0.9201, -0.2326, 0.3152, 0.9923, 0.112, -0.05222, 0.746, -0.182, 0.6406, 0.9201, -0.2326, 0.3152, 0.8185, 0.5251, 0.2329, -0.01769, -0.5741, 0.8186, -0.08399, 0.1585, 0.9838, -0.1565, 0.1428, 0.9773, -0.363, -0.9233, -0.1255, -0.9314, 0.05703, -0.3594, -0.3845, 0.2675, -0.8835, 0.07986, -0.5971, -0.7982, 0.188, 0.3674, -0.9108, 0.3735, -0.7982, -0.4726, 0.188, 0.3674, -0.9108, 0.07986, -0.5971, -0.7982, 0.1111, 0.5446, -0.8313, 0.3516, 0.8982, 0.2637, 0.2806, 0.9261, 0.2521, 0.2036, 0.9787, 0.02471, 0.2806, 0.9261, 0.2521, 0.3333, 0.9424, -0.02894, 0.2036, 0.9787, 0.02471, -0.04523, 0.9989, -0.01306, 0.03612, 0.8556, 0.5164, 0.195, 0.9795, 0.05043, 0.03612, 0.8556, 0.5164, -0.04523, 0.9989, -0.01306, 0.1201, 0.9635, 0.2394, 0.214, 0.9669, 0.1391, -0.109, 0.9714, 0.2108, 0.03612, 0.8556, 0.5164, -0.1962, 0.9661, 0.1676, -0.566, 0.8225, -0.05636, -0.4133, 0.895, 0.1675, 0.09372, 0.3706, -0.924, -0.3594, 0.4324, -0.8269, 0.0247, 0.7963, -0.6044, -0.01005, 0.6554, -0.7552, -0.3594, 0.4324, -0.8269, -0.4016, 0.5609, -0.7239, -0.01005, 0.6554, -0.7552, 0.0247, 0.7963, -0.6044, -0.3594, 0.4324, -0.8269, 0.0247, 0.7963, -0.6044, -0.01005, 0.6554, -0.7552, 0.02272, 0.8071, -0.5899, 0.3804, 0.8194, -0.4288, 0.4432, 0.8882, -0.1212, 0.1775, 0.9099, -0.375, 0.4432, 0.8882, -0.1212, 0.4572, 0.8153, -0.3553, 0.552, 0.7364, -0.3912, 0.552, 0.7364, -0.3912, 0.4572, 0.8153, -0.3553, 0.1364, 0.9363, -0.3237, 0.3682, 0.6605, -0.6544, 0.6986, 0.6862, -0.2029, 0.4572, 0.8153, -0.3553, 0.09372, 0.3706, -0.924, -0.1287, 0.7001, -0.7023, 0.3682, 0.6605, -0.6544, -0.1287, 0.7001, -0.7023, 0.1364, 0.9363, -0.3237, 0.6986, 0.6862, -0.2029, 0.0247, 0.7963, -0.6044, 0.1364, 0.9363, -0.3237, -0.1287, 0.7001, -0.7023, 0.0247, 0.7963, -0.6044, 0.02272, 0.8071, -0.5899, 0.293, 0.7838, -0.5476, 0.02272, 0.8071, -0.5899, -0.01005, 0.6554, -0.7552, -0.4016, 0.5609, -0.7239, -0.3382, 0.8697, -0.3596, 0.02272, 0.8071, -0.5899, -0.1903, 0.9805, 0.04798, -0.2834, 0.957, -0.06151, 0.02272, 0.8071, -0.5899, -0.4016, 0.5609, -0.7239, 0.02272, 0.8071, -0.5899, -0.2834, 0.957, -0.06151, -0.1903, 0.9805, 0.04798, -0.1903, 0.9805, 0.04798, -0.2385, 0.963, 0.1255, -0.07387, 0.9961, 0.04862, -0.2385, 0.963, 0.1255, 0.1502, 0.9726, 0.1775, -0.07387, 0.9961, 0.04862, -0.9314, 0.05703, -0.3594, -0.8254, -0.5506, 0.1246, -0.9798, 0.1507, -0.1311, -0.7467, 0.6036, -0.2796, -0.1962, 0.9661, 0.1676, -0.1549, 0.9868, -0.04649, -0.2385, 0.963, 0.1255, -0.1549, 0.9868, -0.04649, -0.1962, 0.9661, 0.1676, -0.109, 0.9714, 0.2108, -0.2283, 0.9722, 0.05215, -0.2422, 0.9078, 0.3423, -0.109, 0.9714, 0.2108, -0.109, 0.9714, 0.2108, 0.214, 0.9669, 0.1391, 0.1502, 0.9726, 0.1775, 0.1201, 0.9635, 0.2394, 0.2166, 0.8757, 0.4315, 0.03612, 0.8556, 0.5164, 0.2036, 0.9787, 0.02471, 0.2923, 0.9426, 0.1614, 0.3516, 0.8982, 0.2637, 0.2036, 0.9787, 0.02471, 0.1201, 0.9635, 0.2394, 0.2923, 0.9426, 0.1614, 0.005434, 0.9796, 0.2011, 0.3919, 0.9014, 0.184, 0.552, 0.7364, -0.3912, 0.3333, 0.9424, -0.02894, 0.3919, 0.9014, 0.184, 0.2036, 0.9787, 0.02471, 0.5906, 0.8024, -0.08568, 0.3919, 0.9014, 0.184, 0.3333, 0.9424, -0.02894, 0.5906, 0.8024, -0.08568, 0.4432, 0.8882, -0.1212, 0.3919, 0.9014, 0.184, 0.3919, 0.9014, 0.184, 0.4432, 0.8882, -0.1212, 0.552, 0.7364, -0.3912, 0.3682, 0.6605, -0.6544, 0.188, 0.3674, -0.9108, 0.1111, 0.5446, -0.8313, 0.3682, 0.6605, -0.6544, 0.1111, 0.5446, -0.8313, 0.09372, 0.3706, -0.924, -0.286, 0.366, -0.8856, -0.3594, 0.4324, -0.8269, -0.3412, 0.3534, -0.871, -0.3594, 0.4324, -0.8269, -0.286, 0.366, -0.8856, -0.4016, 0.5609, -0.7239, -0.5333, 0.3148, -0.7852, -0.3761, -0.1536, -0.9138, -0.9798, 0.1507, -0.1311, -0.4016, 0.5609, -0.7239, -0.286, 0.366, -0.8856, -0.5333, 0.3148, -0.7852, -0.286, 0.366, -0.8856, -0.3761, -0.1536, -0.9138, -0.5333, 0.3148, -0.7852, -0.9912, 0.006402, -0.1319, -0.7626, 0.6469, 0.003188, -0.9798, 0.1507, -0.1311, -0.6656, 0.7443, -0.05517, -0.532, 0.8081, -0.2527, -0.7626, 0.6469, 0.003188, -0.6656, 0.7443, -0.05517, -0.566, 0.8225, -0.05636, -0.1962, 0.9661, 0.1676, -0.9472, 0.2574, 0.1913, -0.566, 0.8225, -0.05636, -0.6656, 0.7443, -0.05517, -0.9608, 0.2388, 0.1405, -0.9203, -0.001655, 0.3912, -0.9472, 0.2574, 0.1913, -0.4133, 0.895, 0.1675, -0.9203, -0.001655, 0.3912, -0.8827, 0.4321, 0.1848, -0.727, 0.6108, 0.3136, -0.04956, 0.6648, 0.7454, -0.8827, 0.4321, 0.1848, -0.2422, 0.9078, 0.3423, -0.04956, 0.6648, 0.7454, 0.4405, 0.7984, 0.4105, -0.8827, 0.4321, 0.1848, -0.2422, 0.9078, 0.3423, -0.4133, 0.895, 0.1675, -0.2472, 0.152, 0.957, 0.1294, 0.2562, 0.9579, -0.1565, 0.1428, 0.9773, 0.001429, 0.8771, 0.4804, 0.09626, 0.9573, 0.2725, -0.1565, 0.1428, 0.9773, 0.001429, 0.8771, 0.4804, 0.5335, 0.806, 0.2566, 0.3652, 0.9064, 0.2124, 0.3652, 0.9064, 0.2124, 0.2923, 0.9426, 0.1614, 0.1201, 0.9635, 0.2394, 0.746, -0.182, 0.6406, 0.5906, 0.8024, -0.08568, 0.6404, 0.5386, 0.5475, 0.5906, 0.8024, -0.08568, 0.2806, 0.9261, 0.2521, 0.6404, 0.5386, 0.5475, 0.3333, 0.9424, -0.02894, 0.2806, 0.9261, 0.2521, 0.5906, 0.8024, -0.08568, 0.8185, 0.5251, 0.2329, 0.5906, 0.8024, -0.08568, 0.746, -0.182, 0.6406, 0.09372, 0.3706, -0.924, 0.3975, 0.3868, -0.8321, -0.3594, 0.4324, -0.8269, 0.07411, -0.2417, -0.9675, 0.3975, 0.3868, -0.8321, 0.1111, 0.5446, -0.8313, -0.04197, -0.8542, -0.5183, -0.1271, -0.0677, -0.9896, 0.07411, -0.2417, -0.9675, -0.286, 0.366, -0.8856, -0.3412, 0.3534, -0.871, -0.3845, 0.2675, -0.8835, -0.3642, -0.5763, -0.7315, -0.1271, -0.0677, -0.9896, -0.04197, -0.8542, -0.5183, -0.3642, -0.5763, -0.7315, -0.3845, 0.2675, -0.8835, -0.3412, 0.3534, -0.871, -0.7626, 0.6469, 0.003188, -0.532, 0.8081, -0.2527, -0.9798, 0.1507, -0.1311, -0.6656, 0.7443, -0.05517, -0.7626, 0.6469, 0.003188, -0.9472, 0.2574, 0.1913, -0.8254, -0.5506, 0.1246, -0.9624, -0.1234, 0.2421, -0.9912, 0.006402, -0.1319, -0.532, 0.8081, -0.2527, -0.5333, 0.3148, -0.7852, -0.9798, 0.1507, -0.1311, -0.5812, -0.8134, 0.02279, -0.9624, -0.1234, 0.2421, -0.8254, -0.5506, 0.1246, -0.9608, 0.2388, 0.1405, -0.5812, -0.8134, 0.02279, -0.555, -0.828, 0.07939, -0.9472, 0.2574, 0.1913, -0.9624, -0.1234, 0.2421, -0.9608, 0.2388, 0.1405, -0.3523, -0.3397, -0.872, -0.3523, -0.3397, -0.872, -0.3523, -0.3397, -0.872, -0.5204, -0.8179, 0.2454, -0.3409, -0.9202, 0.1925, -0.4413, -0.8618, 0.2501, -0.6031, 0.4136, 0.682, -0.4343, -0.07863, 0.8973, -0.3025, 0.6622, 0.6856, -0.1565, 0.1428, 0.9773, -0.1609, -0.6027, 0.7816, -0.01769, -0.5741, 0.8186, -0.3025, 0.6622, 0.6856, -0.4343, -0.07863, 0.8973, -0.1565, 0.1428, 0.9773, 0.3516, 0.8982, 0.2637, 0.8481, -0.1263, 0.5146, 0.6404, 0.5386, 0.5475, 0.4894, -0.5675, 0.6621, 0.746, -0.182, 0.6406, 0.401, -0.6549, 0.6405, 0.746, -0.182, 0.6406, 0.4894, -0.5675, 0.6621, 0.7464, -0.6385, 0.1875, 0.9836, 0.01033, -0.1798, 0.56, 0.8265, 0.05725, 0.9923, 0.112, -0.05222, 0.9022, -0.4176, 0.1082, 0.3735, -0.7982, -0.4726, 0.3804, 0.8194, -0.4288, 0.3735, -0.7982, -0.4726, 0.2431, -0.8671, -0.4347, 0.07986, -0.5971, -0.7982, 0.3804, 0.8194, -0.4288, 0.3735, -0.7982, -0.4726, 0.188, 0.3674, -0.9108, 0.07986, -0.5971, -0.7982, 0.2001, -0.8565, -0.4758, -0.04197, -0.8542, -0.5183, -0.1469, -0.9884, -0.03964, -0.1689, -0.9718, -0.1647, 0.2001, -0.8565, -0.4758, -0.1689, -0.9718, -0.1647, -0.1469, -0.9884, -0.03964, -0.3677, -0.9281, 0.05751, -0.363, -0.9233, -0.1255, -0.1689, -0.9718, -0.1647, -0.3677, -0.9281, 0.05751, -0.8254, -0.5506, 0.1246, -0.363, -0.9233, -0.1255, -0.3677, -0.9281, 0.05751, -0.3677, -0.9281, 0.05751, -0.5812, -0.8134, 0.02279, -0.8254, -0.5506, 0.1246, -0.2651, -0.9585, 0.1051, -0.5812, -0.8134, 0.02279, -0.3677, -0.9281, 0.05751, -0.4951, -0.7653, 0.4113, -0.194, -0.9151, 0.3536, -0.1609, -0.6027, 0.7816, -0.194, -0.9151, 0.3536, -0.2651, -0.9585, 0.1051, -0.00205, -0.9647, 0.2635, 0.3493, -0.8543, 0.3849, -0.194, -0.9151, 0.3536, -0.00205, -0.9647, 0.2635, 0.2431, -0.8671, -0.4347, 0.2001, -0.8565, -0.4758, 0.07986, -0.5971, -0.7982, 0.6665, -0.7211, -0.189, 0.2274, -0.9518, -0.2058, 0.2001, -0.8565, -0.4758, -0.1469, -0.9884, -0.03964, 0.236, -0.9656, 0.109, -0.1445, -0.9824, 0.1183, 0.2001, -0.8565, -0.4758, 0.2274, -0.9518, -0.2058, -0.1469, -0.9884, -0.03964, 0.401, -0.6549, 0.6405, 0.3493, -0.8543, 0.3849, -0.00205, -0.9647, 0.2635, 0.7464, -0.6385, 0.1875, 0.1335, -0.9487, 0.2866, 0.236, -0.9656, 0.109, 0.1335, -0.9487, 0.2866, 0.4894, -0.5675, 0.6621, 0.401, -0.6549, 0.6405, -0.07387, 0.9961, 0.04862, 0.1502, 0.9726, 0.1775, 0.3695, 0.9267, 0.06904, 0.293, 0.7838, -0.5476, -0.3382, 0.8697, -0.3596, -0.1903, 0.9805, 0.04798, -0.1903, 0.9805, 0.04798, -0.07387, 0.9961, 0.04862, 0.293, 0.7838, -0.5476, 0.005434, 0.9796, 0.2011, 0.552, 0.7364, -0.3912, 0.1364, 0.9363, -0.3237, -0.08399, 0.1585, 0.9838, 0.001429, 0.8771, 0.4804, -0.1565, 0.1428, 0.9773, 0.1657, 0.9458, -0.2793, 0.1641, 0.9433, -0.2885, 0.1656, 0.948, -0.272, -0.2422, 0.9078, 0.3423, -0.2283, 0.9722, 0.05215, -0.4133, 0.895, 0.1675, 0.5335, 0.806, 0.2566, -0.08399, 0.1585, 0.9838, 0.7988, -0.2444, 0.5497, 0.001429, 0.8771, 0.4804, -0.08399, 0.1585, 0.9838, 0.5335, 0.806, 0.2566, 0.6404, 0.5386, 0.5475, 0.2806, 0.9261, 0.2521, 0.3516, 0.8982, 0.2637, -0.1565, 0.1428, 0.9773, 0.09626, 0.9573, 0.2725, -0.2246, 0.7276, 0.6482, -0.2472, 0.152, 0.957, -0.5199, 0.219, 0.8257, 0.1294, 0.2562, 0.9579, -0.5199, 0.219, 0.8257, -0.5612, 0.3882, 0.731, -0.6679, 0.5207, 0.5318, 0.2648, 0.8732, -0.409, 0.221, 0.9402, -0.2593, 0.1757, 0.9139, -0.3659, -0.6656, 0.7443, -0.05517, -0.1962, 0.9661, 0.1676, -0.2834, 0.957, -0.06151, -0.566, 0.8225, -0.05636, -0.9203, -0.001655, 0.3912, -0.4133, 0.895, 0.1675, -0.4133, 0.895, 0.1675, -0.2283, 0.9722, 0.05215, -0.109, 0.9714, 0.2108, 0.2668, 0.9323, 0.2443, 0.005434, 0.9796, 0.2011, 0.3695, 0.9267, 0.06904, -0.3382, 0.8697, -0.3596, 0.293, 0.7838, -0.5476, 0.02272, 0.8071, -0.5899, 0.293, 0.7838, -0.5476, 0.1364, 0.9363, -0.3237, 0.0247, 0.7963, -0.6044, 0.1364, 0.9363, -0.3237, 0.4572, 0.8153, -0.3553, 0.6986, 0.6862, -0.2029, 0.1775, 0.9099, -0.375, 0.56, 0.8265, 0.05725, 0.9836, 0.01033, -0.1798, 0.9022, -0.4176, 0.1082, 0.9836, 0.01033, -0.1798, 0.9923, 0.112, -0.05222, 0.1775, 0.9099, -0.375, 0.9836, 0.01033, -0.1798, 0.3804, 0.8194, -0.4288, 0.9836, 0.01033, -0.1798, 0.9022, -0.4176, 0.1082, 0.3804, 0.8194, -0.4288, 0.188, 0.3674, -0.9108, 0.1416, 0.9349, -0.3255, 0.3804, 0.8194, -0.4288, 0.9201, -0.2326, 0.3152, 0.8244, -0.5609, -0.07501, 0.9923, 0.112, -0.05222, 0.09626, 0.9573, 0.2725, 0.3652, 0.9064, 0.2124, 0.1201, 0.9635, 0.2394, -0.9912, 0.006402, -0.1319, -0.9624, -0.1234, 0.2421, -0.9472, 0.2574, 0.1913, -0.3761, -0.1536, -0.9138, -0.7467, 0.6036, -0.2796, -0.9798, 0.1507, -0.1311, 0.3975, 0.3868, -0.8321, -0.6142, -0.3497, -0.7074, -0.3594, 0.4324, -0.8269, -0.6142, -0.3497, -0.7074, -0.1271, -0.0677, -0.9896, -0.3594, 0.4324, -0.8269, -0.2472, 0.152, 0.957, 0.0195, 0.8126, 0.5825, -0.4627, 0.4027, 0.7898, 0.587, 0.3857, 0.7118, -0.2472, 0.152, 0.957, -0.1565, 0.1428, 0.9773, 0.1335, -0.9487, 0.2866, -0.1445, -0.9824, 0.1183, 0.236, -0.9656, 0.109, 0.7464, -0.6385, 0.1875, 0.236, -0.9656, 0.109, 0.8244, -0.5609, -0.07501, 0.6665, -0.7211, -0.189, 0.8244, -0.5609, -0.07501, 0.236, -0.9656, 0.109, 0.9923, 0.112, -0.05222, 0.8244, -0.5609, -0.07501, 0.6665, -0.7211, -0.189, 0.8481, -0.1263, 0.5146, 0.7988, -0.2444, 0.5497, 0.3493, -0.8543, 0.3849, -0.4951, -0.7653, 0.4113, -0.6031, 0.4136, 0.682, -0.8482, 0.515, -0.124, -0.727, 0.6108, 0.3136, -0.8482, 0.515, -0.124, -0.6031, 0.4136, 0.682, -0.8254, -0.5506, 0.1246, -0.9314, 0.05703, -0.3594, -0.363, -0.9233, -0.1255, 0.9201, -0.2326, 0.3152, 0.746, -0.182, 0.6406, 0.7464, -0.6385, 0.1875, 0.8244, -0.5609, -0.07501, 0.1111, 0.5446, -0.8313, 0.07986, -0.5971, -0.7982, 0.07411, -0.2417, -0.9675, -0.8482, 0.515, -0.124, -0.727, 0.6108, 0.3136, -0.8827, 0.4321, 0.1848, -0.9608, 0.2388, 0.1405, -0.01769, -0.5741, 0.8186, 0.7988, -0.2444, 0.5497, -0.08399, 0.1585, 0.9838, -0.555, -0.828, 0.07939, -0.8482, 0.515, -0.124, -0.9608, 0.2388, 0.1405, -0.2422, 0.9078, 0.3423, 0.4405, 0.7984, 0.4105, 0.195, 0.9795, 0.05043, 0.03612, 0.8556, 0.5164, -0.9314, 0.05703, -0.3594, -0.7467, 0.6036, -0.2796, -0.3845, 0.2675, -0.8835, -0.1962, 0.9661, 0.1676, -0.2385, 0.963, 0.1255, -0.1903, 0.9805, 0.04798, -0.2834, 0.957, -0.06151, -0.109, 0.9714, 0.2108, -0.2422, 0.9078, 0.3423, 0.03612, 0.8556, 0.5164, 0.1416, 0.9349, -0.3255, 0.3682, 0.6605, -0.6544, 0.4572, 0.8153, -0.3553, 0.3804, 0.8194, -0.4288, 0.3804, 0.8194, -0.4288, 0.4572, 0.8153, -0.3553, 0.4432, 0.8882, -0.1212, 0.3682, 0.6605, -0.6544, -0.1287, 0.7001, -0.7023, 0.6986, 0.6862, -0.2029, 0.0247, 0.7963, -0.6044, -0.1287, 0.7001, -0.7023, 0.09372, 0.3706, -0.924, -0.07387, 0.9961, 0.04862, 0.3695, 0.9267, 0.06904, 0.293, 0.7838, -0.5476, -0.6656, 0.7443, -0.05517, -0.2834, 0.957, -0.06151, -0.4016, 0.5609, -0.7239, 0.1502, 0.9726, 0.1775, -0.2385, 0.963, 0.1255, -0.109, 0.9714, 0.2108, -0.109, 0.9714, 0.2108, -0.2385, 0.963, 0.1255, -0.1549, 0.9868, -0.04649, -0.4133, 0.895, 0.1675, -0.109, 0.9714, 0.2108, -0.1962, 0.9661, 0.1676, 0.2036, 0.9787, 0.02471, 0.2668, 0.9323, 0.2443, 0.214, 0.9669, 0.1391, 0.3695, 0.9267, 0.06904, 0.1502, 0.9726, 0.1775, 0.2668, 0.9323, 0.2443, 0.2668, 0.9323, 0.2443, 0.1502, 0.9726, 0.1775, 0.214, 0.9669, 0.1391, 0.03612, 0.8556, 0.5164, 0.2166, 0.8757, 0.4315, 0.214, 0.9669, 0.1391, 0.214, 0.9669, 0.1391, 0.2166, 0.8757, 0.4315, 0.2036, 0.9787, 0.02471, 0.2036, 0.9787, 0.02471, 0.2166, 0.8757, 0.4315, 0.1201, 0.9635, 0.2394, 0.2036, 0.9787, 0.02471, 0.3919, 0.9014, 0.184, 0.2668, 0.9323, 0.2443, 0.005434, 0.9796, 0.2011, 0.2668, 0.9323, 0.2443, 0.3919, 0.9014, 0.184, 0.5906, 0.8024, -0.08568, 0.9923, 0.112, -0.05222, 0.4432, 0.8882, -0.1212, 0.9923, 0.112, -0.05222, 0.56, 0.8265, 0.05725, 0.4432, 0.8882, -0.1212, -0.07226, 0.9864, -0.1477, 0.09626, 0.9573, 0.2725, 0.1201, 0.9635, 0.2394, -0.04523, 0.9989, -0.01306, 0.3682, 0.6605, -0.6544, 0.1416, 0.9349, -0.3255, 0.188, 0.3674, -0.9108, -0.6656, 0.7443, -0.05517, -0.4016, 0.5609, -0.7239, -0.532, 0.8081, -0.2527, -0.5333, 0.3148, -0.7852, -0.532, 0.8081, -0.2527, -0.4016, 0.5609, -0.7239, -0.9472, 0.2574, 0.1913, -0.9203, -0.001655, 0.3912, -0.566, 0.8225, -0.05636, -0.9608, 0.2388, 0.1405, -0.8827, 0.4321, 0.1848, -0.9203, -0.001655, 0.3912, -0.8827, 0.4321, 0.1848, -0.04956, 0.6648, 0.7454, -0.2422, 0.9078, 0.3423, 0.3652, 0.9064, 0.2124, 0.5335, 0.806, 0.2566, 0.8481, -0.1263, 0.5146, 0.3516, 0.8982, 0.2637, 0.09626, 0.9573, 0.2725, -0.07226, 0.9864, -0.1477, -0.2246, 0.7276, 0.6482, -0.1565, 0.1428, 0.9773, 0.1294, 0.2562, 0.9579, -0.3025, 0.6622, 0.6856, 0.7988, -0.2444, 0.5497, 0.8481, -0.1263, 0.5146, 0.5335, 0.806, 0.2566, -0.3122, -0.9315, 0.1865, -0.3398, -0.918, 0.2045, -0.3409, -0.9202, 0.1925, -0.3118, -0.9337, 0.1759, 0.3516, 0.8982, 0.2637, 0.2923, 0.9426, 0.1614, 0.3652, 0.9064, 0.2124, 0.5906, 0.8024, -0.08568, 0.8185, 0.5251, 0.2329, 0.9923, 0.112, -0.05222, 0.1775, 0.9099, -0.375, 0.4432, 0.8882, -0.1212, 0.56, 0.8265, 0.05725, -0.3761, -0.1536, -0.9138, -0.286, 0.366, -0.8856, -0.3845, 0.2675, -0.8835, 0.1111, 0.5446, -0.8313, 0.3975, 0.3868, -0.8321, 0.09372, 0.3706, -0.924, 0.07411, -0.2417, -0.9675, -0.6142, -0.3497, -0.7074, 0.3975, 0.3868, -0.8321, 0.07411, -0.2417, -0.9675, -0.1271, -0.0677, -0.9896, -0.6142, -0.3497, -0.7074, -0.3845, 0.2675, -0.8835, -0.3642, -0.5763, -0.7315, -0.363, -0.9233, -0.1255, -0.3412, 0.3534, -0.871, -0.1271, -0.0677, -0.9896, -0.3642, -0.5763, -0.7315, -0.9472, 0.2574, 0.1913, -0.7626, 0.6469, 0.003188, -0.9912, 0.006402, -0.1319, -0.9798, 0.1507, -0.1311, -0.8254, -0.5506, 0.1246, -0.9912, 0.006402, -0.1319, -0.9608, 0.2388, 0.1405, -0.9624, -0.1234, 0.2421, -0.5812, -0.8134, 0.02279, -0.727, 0.6108, 0.3136, 0.1294, 0.2562, 0.9579, -0.04956, 0.6648, 0.7454, -0.727, 0.6108, 0.3136, -0.3025, 0.6622, 0.6856, 0.1294, 0.2562, 0.9579, -0.4413, -0.8618, 0.2501, -0.3409, -0.9202, 0.1925, -0.3398, -0.918, 0.2045, -0.3409, -0.9202, 0.1925, -0.3114, -0.9362, 0.1629, -0.3118, -0.9337, 0.1759, 0.4405, 0.7984, 0.4105, -0.04956, 0.6648, 0.7454, 0.1294, 0.2562, 0.9579, 0.6102, 0.4869, 0.6249, -0.363, -0.9233, -0.1255, -0.3642, -0.5763, -0.7315, -0.04197, -0.8542, -0.5183, -0.1689, -0.9718, -0.1647, -0.727, 0.6108, 0.3136, -0.6031, 0.4136, 0.682, -0.3025, 0.6622, 0.6856, -0.1565, 0.1428, 0.9773, -0.4343, -0.07863, 0.8973, -0.1609, -0.6027, 0.7816, 0.746, -0.182, 0.6406, 0.6404, 0.5386, 0.5475, 0.8481, -0.1263, 0.5146, 0.401, -0.6549, 0.6405, 0.746, -0.182, 0.6406, 0.8481, -0.1263, 0.5146, 0.9923, 0.112, -0.05222, 0.6665, -0.7211, -0.189, 0.9022, -0.4176, 0.1082, 0.6665, -0.7211, -0.189, 0.3735, -0.7982, -0.4726, 0.9022, -0.4176, 0.1082, 0.6665, -0.7211, -0.189, 0.2431, -0.8671, -0.4347, 0.3735, -0.7982, -0.4726, -0.04197, -0.8542, -0.5183, 0.2001, -0.8565, -0.4758, -0.1689, -0.9718, -0.1647, -0.2651, -0.9585, 0.1051, -0.194, -0.9151, 0.3536, -0.4951, -0.7653, 0.4113, -0.555, -0.828, 0.07939, -0.2651, -0.9585, 0.1051, -0.555, -0.828, 0.07939, -0.5812, -0.8134, 0.02279, -0.194, -0.9151, 0.3536, 0.3493, -0.8543, 0.3849, -0.01769, -0.5741, 0.8186, -0.1609, -0.6027, 0.7816, 0.1641, 0.9433, -0.2885, 0.1657, 0.9458, -0.2793, 0.1658, 0.9445, -0.2837, 0.1648, 0.9421, -0.2919, 0.6665, -0.7211, -0.189, 0.2001, -0.8565, -0.4758, 0.2431, -0.8671, -0.4347, 0.6665, -0.7211, -0.189, 0.236, -0.9656, 0.109, 0.2274, -0.9518, -0.2058, -0.1469, -0.9884, -0.03964, 0.2274, -0.9518, -0.2058, 0.236, -0.9656, 0.109, 0.1335, -0.9487, 0.2866, 0.401, -0.6549, 0.6405, -0.00205, -0.9647, 0.2635, 0.7464, -0.6385, 0.1875, 0.4894, -0.5675, 0.6621, 0.1335, -0.9487, 0.2866, 0.1641, 0.9433, -0.2885, 0.1648, 0.9421, -0.2919, 0.1626, 0.9369, -0.3095, 0.16, 0.9366, -0.3116, -0.4627, 0.4027, 0.7898, -0.5612, 0.3882, 0.731, -0.5199, 0.219, 0.8257, -0.2472, 0.152, 0.957, 0.1641, 0.9433, -0.2885, 0.16, 0.9366, -0.3116, 0.1519, 0.9357, -0.3184, 0.2015, 0.9489, -0.2428, 0.1831, 0.9456, -0.2688, 0.1839, 0.9392, -0.2899, 0.221, 0.9402, -0.2593, 0.221, 0.9402, -0.2593, 0.1839, 0.9392, -0.2899, 0.1859, 0.9159, -0.3557, 0.1757, 0.9139, -0.3659, 0.221, 0.9402, -0.2593, 0.3003, 0.9254, -0.2313, 0.2789, 0.9393, -0.1999, 0.2355, 0.948, -0.214, 0.2648, 0.8732, -0.409, 0.4341, 0.8231, -0.3663, 0.221, 0.9402, -0.2593, 0.3003, 0.9254, -0.2313, 0.221, 0.9402, -0.2593, 0.4341, 0.8231, -0.3663, 0.2355, 0.948, -0.214, 0.2177, 0.951, -0.2195, 0.2015, 0.9489, -0.2428, 0.221, 0.9402, -0.2593, -0.2472, 0.152, 0.957, 0.0933, 0.8413, 0.5325, 0.0933, 0.8413, 0.5325, 0.0195, 0.8126, 0.5825, 0.1364, 0.9363, -0.3237, 0.293, 0.7838, -0.5476, 0.3695, 0.9267, 0.06904, 0.005434, 0.9796, 0.2011, 0.1364, 0.9363, -0.3237, 0.3695, 0.9267, 0.06904, 0.001429, 0.8771, 0.4804, 0.3652, 0.9064, 0.2124, 0.09626, 0.9573, 0.2725, -0.3761, -0.1536, -0.9138, -0.3845, 0.2675, -0.8835, -0.7467, 0.6036, -0.2796, -0.3594, 0.4324, -0.8269, -0.1271, -0.0677, -0.9896, -0.3412, 0.3534, -0.871, -0.2246, 0.7276, 0.6482, 0.587, 0.3857, 0.7118, -0.1565, 0.1428, 0.9773])] * 3)])

# ---- objects
ob_blight_1 = bpy.data.objects.new('Blight 1', me_icosphere)

# ---- transforms, parenting, visibility, modifiers, constraints
ob_blight_1.location = (0.0, 0.0, 0.0)
ob_blight_1.rotation_euler = (-1.629e-07, 0.0, 0.0)
ob_blight_1.color = (0.8, 0.8, 0.8, 1.0)

# ---- collection membership
col_collection.objects.link(ob_blight_1)

# ---- scene / render settings (as saved in the file)
scene.frame_start = 1; scene.frame_end = 250; scene.frame_set(1)
scene.render.engine = 'BLENDER_EEVEE_NEXT'
scene.cycles.sampling_pattern = 'TABULATED_SOBOL'
bpy.context.view_layer.update()

# ---- added for rendering (the .blend has no active camera and no usable light): camera, sun
cam_auto = bpy.data.cameras.new('AutoCamera')
cam_auto.lens = 50.0
cam_auto.sensor_width = 36.0
cam_auto.clip_end = 1000.0
ob_auto_camera = bpy.data.objects.new('AutoCamera', cam_auto)
scene.collection.objects.link(ob_auto_camera)
ob_auto_camera.location = (3.44642, -3.99906, 3.13716)
ob_auto_camera.rotation_euler = (1.09748, -7.21219e-08, 0.694738)
scene.camera = ob_auto_camera
light_auto_sun = bpy.data.lights.new('AutoSun', 'SUN')
light_auto_sun.energy = 3.0
light_auto_sun.angle = 0.0523599
ob_auto_sun = bpy.data.objects.new('AutoSun', light_auto_sun)
scene.collection.objects.link(ob_auto_sun)
ob_auto_sun.rotation_euler = (0.872665, 0.174533, 0.523599)
bpy.context.view_layer.update()
